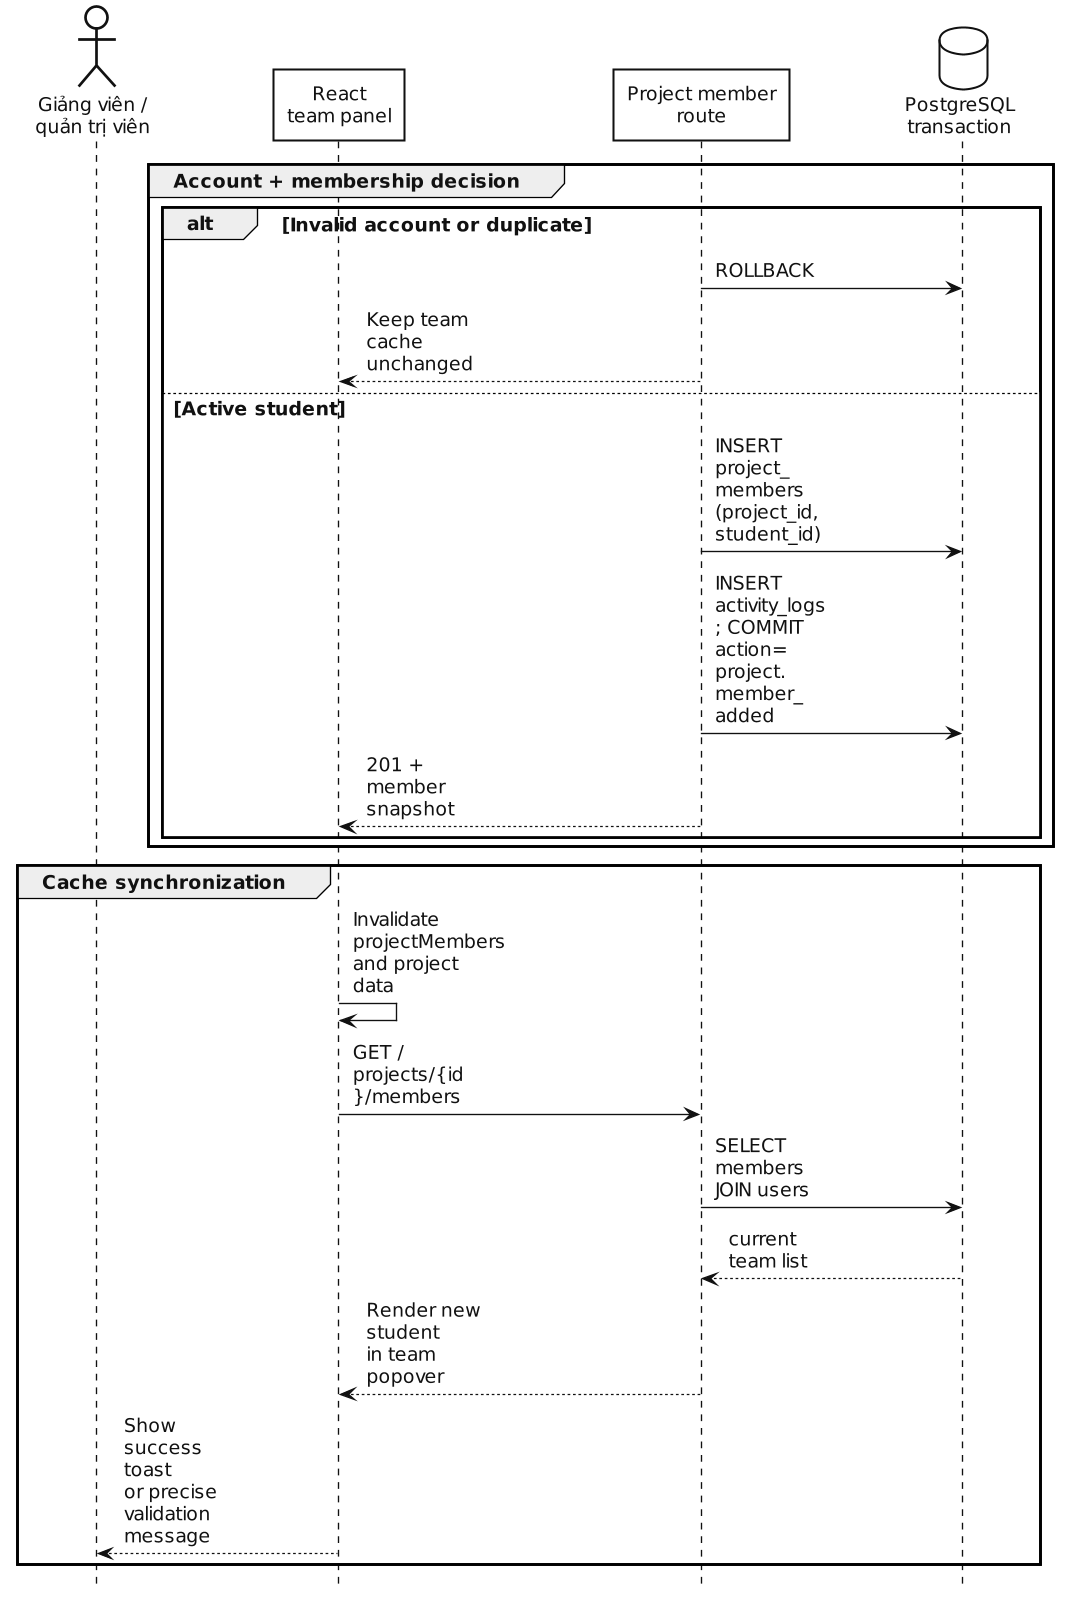

The diagram above was rendered by PlantUML. Its source (embedded in the PNG):
@startuml
skinparam backgroundColor white
skinparam monochrome true
skinparam shadowing false
skinparam dpi 170
skinparam defaultFontName "DejaVu Sans"
skinparam defaultFontSize 15
skinparam defaultFontColor #111111
skinparam classAttributeIconSize 0
skinparam ArrowColor #111111
skinparam ArrowThickness 1
skinparam LineColor #111111
skinparam maxMessageSize 80
skinparam RoundCorner 0
skinparam Padding 3
skinparam Nodesep 34
skinparam Ranksep 40
skinparam componentStyle rectangle
skinparam linetype polyline
skinparam ParticipantPadding 170
skinparam BoxPadding 8

skinparam package {
  BorderColor #111111
  BackgroundColor #FFFFFF
  FontColor #111111
  FontStyle bold
}

skinparam rectangle {
  BorderColor #111111
  BackgroundColor #FFFFFF
  FontColor #111111
}

skinparam component {
  BorderColor #111111
  BackgroundColor #FFFFFF
  FontColor #111111
}

skinparam class {
  BorderColor #111111
  BackgroundColor #FFFFFF
  FontColor #111111
  AttributeFontColor #111111
  StereotypeFontColor #111111
}

skinparam database {
  BorderColor #111111
  BackgroundColor #FFFFFF
  FontColor #111111
}

skinparam usecase {
  BorderColor #111111
  BackgroundColor #FFFFFF
  FontColor #111111
}

skinparam actor {
  BorderColor #111111
  BackgroundColor #FFFFFF
  FontColor #111111
}

skinparam note {
  BorderColor #111111
  BackgroundColor #FFFFFF
  FontColor #111111
}

skinparam sequence {
  ArrowColor #111111
  LifeLineBorderColor #111111
  LifeLineBackgroundColor #FFFFFF
  ParticipantBorderColor #111111
  ParticipantBackgroundColor #FFFFFF
  ParticipantFontColor #111111
  ActorBorderColor #111111
  ActorBackgroundColor #FFFFFF
  ActorFontColor #111111
  DatabaseBorderColor #111111
  DatabaseBackgroundColor #FFFFFF
  DatabaseFontColor #111111
}

skinparam state {
  BorderColor #111111
  BackgroundColor #FFFFFF
  FontColor #111111
  StartColor #111111
  EndColor #111111
}

skinparam activity {
  BorderColor #111111
  BackgroundColor #FFFFFF
  FontColor #111111
  DiamondBorderColor #111111
  DiamondBackgroundColor #FFFFFF
  StartColor #111111
  EndColor #111111
}
skinparam backgroundColor white
skinparam shadowing false
skinparam defaultFontName "DejaVu Sans"
skinparam defaultFontSize 14
skinparam dpi 130
skinparam sequenceArrowThickness 1
skinparam ParticipantPadding 72
skinparam BoxPadding 7
skinparam maxMessageSize 86
hide footbox

actor "Giảng viên /\nquản trị viên" as Manager
participant "React\nteam panel" as Web
participant "Project member\nroute" as Route
database "PostgreSQL\ntransaction" as DB

group Account + membership decision
  alt Invalid account or duplicate
    Route -> DB : ROLLBACK
    Route --> Web : Keep team cache unchanged
  else Active student
    Route -> DB : INSERT project_members\n(project_id, student_id)
    Route -> DB : INSERT activity_logs; COMMIT\naction=project.member_added
    Route --> Web : 201 + member snapshot
  end
end

group Cache synchronization
  Web -> Web : Invalidate projectMembers\nand project data
  Web -> Route : GET /projects/{id}/members
  Route -> DB : SELECT members JOIN users
  DB --> Route : current team list
  Route --> Web : Render new student\nin team popover
  Web --> Manager : Show success toast\nor precise validation message
end
@enduml